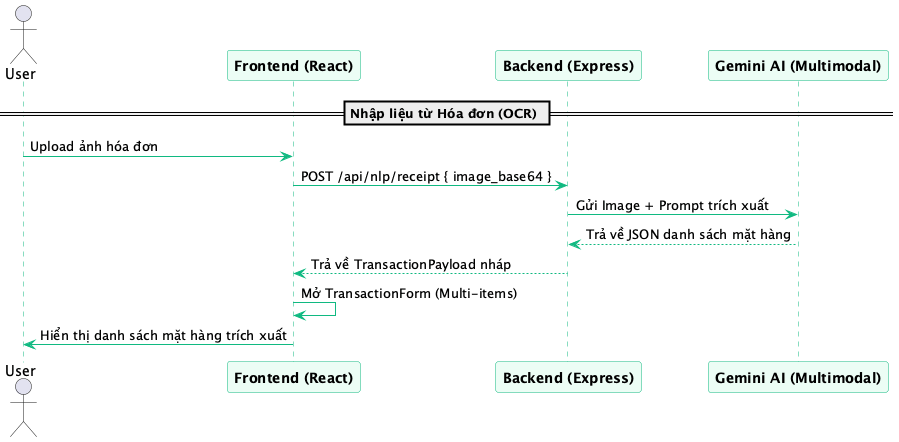

The diagram above was rendered by PlantUML. Its source (embedded in the PNG):
@startuml Receipt_OCR_Workflow
skinparam backgroundColor #FFFFFF
skinparam sequence {
    ArrowColor #10B981
    LifeLineBorderColor #10B981
    ParticipantBorderColor #10B981
    ParticipantBackgroundColor #ECFDF5
    ParticipantFontName Outfit
    ParticipantFontSize 14
    ParticipantFontStyle bold
}

actor User
participant "Frontend (React)" as FE
participant "Backend (Express)" as BE
participant "Gemini AI (Multimodal)" as AI

== Nhập liệu từ Hóa đơn (OCR) ==
User -> FE: Upload ảnh hóa đơn
FE -> BE: POST /api/nlp/receipt { image_base64 }
BE -> AI: Gửi Image + Prompt trích xuất
AI --> BE: Trả về JSON danh sách mặt hàng
BE --> FE: Trả về TransactionPayload nháp
FE -> FE: Mở TransactionForm (Multi-items)
FE -> User: Hiển thị danh sách mặt hàng trích xuất
@enduml